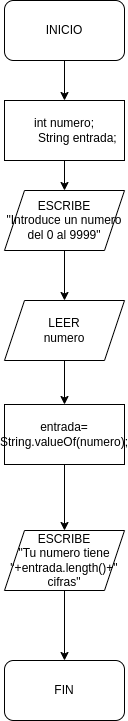

The diagram above was exported from draw.io. Its source (the exported page's mxGraphModel, read from the mxfile embedded in the PNG):
<mxGraphModel dx="714" dy="712" grid="1" gridSize="10" guides="1" tooltips="1" connect="1" arrows="1" fold="1" page="1" pageScale="1" pageWidth="1169" pageHeight="827" math="0" shadow="0">
  <root>
    <mxCell id="0" />
    <mxCell id="1" parent="0" />
    <mxCell id="64g79jcgLvFL4RO8e60z-8" value="" style="edgeStyle=orthogonalEdgeStyle;rounded=0;orthogonalLoop=1;jettySize=auto;html=1;" edge="1" parent="1" source="64g79jcgLvFL4RO8e60z-1" target="64g79jcgLvFL4RO8e60z-5">
      <mxGeometry relative="1" as="geometry" />
    </mxCell>
    <mxCell id="64g79jcgLvFL4RO8e60z-1" value="INICIO" style="rounded=1;whiteSpace=wrap;html=1;" vertex="1" parent="1">
      <mxGeometry x="525" y="10" width="120" height="60" as="geometry" />
    </mxCell>
    <mxCell id="64g79jcgLvFL4RO8e60z-10" value="" style="edgeStyle=orthogonalEdgeStyle;rounded=0;orthogonalLoop=1;jettySize=auto;html=1;" edge="1" parent="1" source="64g79jcgLvFL4RO8e60z-2" target="64g79jcgLvFL4RO8e60z-3">
      <mxGeometry relative="1" as="geometry" />
    </mxCell>
    <mxCell id="64g79jcgLvFL4RO8e60z-2" value="ESCRIBE&lt;br&gt;&quot;Introduce un numero del 0 al 9999&quot;" style="shape=parallelogram;perimeter=parallelogramPerimeter;whiteSpace=wrap;html=1;fixedSize=1;" vertex="1" parent="1">
      <mxGeometry x="525" y="200" width="120" height="60" as="geometry" />
    </mxCell>
    <mxCell id="64g79jcgLvFL4RO8e60z-11" value="" style="edgeStyle=orthogonalEdgeStyle;rounded=0;orthogonalLoop=1;jettySize=auto;html=1;" edge="1" parent="1" source="64g79jcgLvFL4RO8e60z-3" target="64g79jcgLvFL4RO8e60z-6">
      <mxGeometry relative="1" as="geometry" />
    </mxCell>
    <mxCell id="64g79jcgLvFL4RO8e60z-3" value="LEER&lt;br&gt;numero" style="shape=parallelogram;perimeter=parallelogramPerimeter;whiteSpace=wrap;html=1;fixedSize=1;" vertex="1" parent="1">
      <mxGeometry x="525" y="310" width="120" height="60" as="geometry" />
    </mxCell>
    <mxCell id="64g79jcgLvFL4RO8e60z-9" value="" style="edgeStyle=orthogonalEdgeStyle;rounded=0;orthogonalLoop=1;jettySize=auto;html=1;" edge="1" parent="1" source="64g79jcgLvFL4RO8e60z-5" target="64g79jcgLvFL4RO8e60z-2">
      <mxGeometry relative="1" as="geometry" />
    </mxCell>
    <mxCell id="64g79jcgLvFL4RO8e60z-5" value="&lt;div&gt;int numero;&lt;/div&gt;&lt;div&gt;&amp;nbsp; &amp;nbsp; &amp;nbsp; &amp;nbsp; String entrada;&lt;/div&gt;" style="rounded=0;whiteSpace=wrap;html=1;" vertex="1" parent="1">
      <mxGeometry x="525" y="110" width="120" height="60" as="geometry" />
    </mxCell>
    <mxCell id="64g79jcgLvFL4RO8e60z-12" value="" style="edgeStyle=orthogonalEdgeStyle;rounded=0;orthogonalLoop=1;jettySize=auto;html=1;" edge="1" parent="1" source="64g79jcgLvFL4RO8e60z-6" target="64g79jcgLvFL4RO8e60z-7">
      <mxGeometry relative="1" as="geometry" />
    </mxCell>
    <mxCell id="64g79jcgLvFL4RO8e60z-6" value="entrada= String.valueOf(numero);" style="rounded=0;whiteSpace=wrap;html=1;" vertex="1" parent="1">
      <mxGeometry x="525" y="414" width="120" height="60" as="geometry" />
    </mxCell>
    <mxCell id="64g79jcgLvFL4RO8e60z-14" value="" style="edgeStyle=orthogonalEdgeStyle;rounded=0;orthogonalLoop=1;jettySize=auto;html=1;" edge="1" parent="1" source="64g79jcgLvFL4RO8e60z-7" target="64g79jcgLvFL4RO8e60z-13">
      <mxGeometry relative="1" as="geometry" />
    </mxCell>
    <mxCell id="64g79jcgLvFL4RO8e60z-7" value="ESCRIBE&lt;br&gt;&quot;Tu numero tiene &quot;+entrada.length()+&quot; cifras&quot;" style="shape=parallelogram;perimeter=parallelogramPerimeter;whiteSpace=wrap;html=1;fixedSize=1;" vertex="1" parent="1">
      <mxGeometry x="525" y="540" width="120" height="60" as="geometry" />
    </mxCell>
    <mxCell id="64g79jcgLvFL4RO8e60z-13" value="FIN" style="rounded=1;whiteSpace=wrap;html=1;" vertex="1" parent="1">
      <mxGeometry x="525" y="670" width="120" height="60" as="geometry" />
    </mxCell>
  </root>
</mxGraphModel>